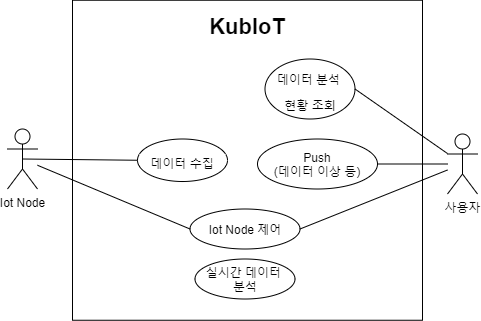

The diagram above was exported from draw.io. Its source (the exported page's mxGraphModel, read from the mxfile embedded in the PNG):
<mxGraphModel dx="1038" dy="548" grid="1" gridSize="10" guides="1" tooltips="1" connect="1" arrows="1" fold="1" page="1" pageScale="1" pageWidth="827" pageHeight="1169" math="0" shadow="0">
  <root>
    <mxCell id="0" />
    <mxCell id="1" parent="0" />
    <mxCell id="_n1HYyAX-i8iz8_yX3IQ-1" value="사용자" style="shape=umlActor;verticalLabelPosition=bottom;verticalAlign=top;html=1;outlineConnect=0;" parent="1" vertex="1">
      <mxGeometry x="570" y="187.5" width="30" height="60" as="geometry" />
    </mxCell>
    <mxCell id="_n1HYyAX-i8iz8_yX3IQ-2" value="Iot Node" style="shape=umlActor;verticalLabelPosition=bottom;verticalAlign=top;html=1;outlineConnect=0;" parent="1" vertex="1">
      <mxGeometry x="130" y="182.5" width="30" height="60" as="geometry" />
    </mxCell>
    <mxCell id="_n1HYyAX-i8iz8_yX3IQ-3" value="" style="whiteSpace=wrap;html=1;" parent="1" vertex="1">
      <mxGeometry x="195" y="53.75" width="350" height="320" as="geometry" />
    </mxCell>
    <mxCell id="_n1HYyAX-i8iz8_yX3IQ-4" value="KubIoT" style="text;html=1;strokeColor=none;fillColor=none;align=center;verticalAlign=middle;whiteSpace=wrap;rounded=0;fontStyle=1;fontSize=22;" parent="1" vertex="1">
      <mxGeometry x="350" y="70" width="40" height="20" as="geometry" />
    </mxCell>
    <mxCell id="_n1HYyAX-i8iz8_yX3IQ-9" value="&lt;span style=&quot;font-size: 12px&quot;&gt;데이터 수집&lt;br&gt;&lt;/span&gt;" style="ellipse;whiteSpace=wrap;html=1;fontSize=22;" parent="1" vertex="1">
      <mxGeometry x="260" y="192.5" width="90" height="42.5" as="geometry" />
    </mxCell>
    <mxCell id="_n1HYyAX-i8iz8_yX3IQ-10" value="&lt;font style=&quot;font-size: 12px&quot;&gt;데이터 분석 &lt;br&gt;현황 조회&lt;/font&gt;" style="ellipse;whiteSpace=wrap;html=1;fontSize=22;" parent="1" vertex="1">
      <mxGeometry x="387.5" y="112.5" width="90" height="60" as="geometry" />
    </mxCell>
    <mxCell id="_n1HYyAX-i8iz8_yX3IQ-13" value="" style="endArrow=none;html=1;fontSize=22;exitX=0.5;exitY=0.5;exitDx=0;exitDy=0;exitPerimeter=0;entryX=0;entryY=0.5;entryDx=0;entryDy=0;" parent="1" source="_n1HYyAX-i8iz8_yX3IQ-2" target="_n1HYyAX-i8iz8_yX3IQ-9" edge="1">
      <mxGeometry width="50" height="50" relative="1" as="geometry">
        <mxPoint x="382.5" y="322.5" as="sourcePoint" />
        <mxPoint x="432.5" y="272.5" as="targetPoint" />
      </mxGeometry>
    </mxCell>
    <mxCell id="_n1HYyAX-i8iz8_yX3IQ-15" value="Iot Node 제어" style="ellipse;whiteSpace=wrap;html=1;fontSize=12;" parent="1" vertex="1">
      <mxGeometry x="312.5" y="262.5" width="110" height="40" as="geometry" />
    </mxCell>
    <mxCell id="_n1HYyAX-i8iz8_yX3IQ-16" value="실시간 데이터 &lt;br&gt;분석" style="ellipse;whiteSpace=wrap;html=1;fontSize=12;" parent="1" vertex="1">
      <mxGeometry x="317.5" y="312.5" width="100" height="40" as="geometry" />
    </mxCell>
    <mxCell id="_n1HYyAX-i8iz8_yX3IQ-17" value="Push&lt;br&gt;(데이터 이상 등)" style="ellipse;whiteSpace=wrap;html=1;fontSize=12;" parent="1" vertex="1">
      <mxGeometry x="380" y="192.5" width="120" height="50" as="geometry" />
    </mxCell>
    <mxCell id="_n1HYyAX-i8iz8_yX3IQ-19" value="" style="endArrow=none;html=1;fontSize=12;exitX=1;exitY=0.5;exitDx=0;exitDy=0;" parent="1" source="_n1HYyAX-i8iz8_yX3IQ-17" target="_n1HYyAX-i8iz8_yX3IQ-1" edge="1">
      <mxGeometry width="50" height="50" relative="1" as="geometry">
        <mxPoint x="532.5" y="142.5" as="sourcePoint" />
        <mxPoint x="582.5" y="92.5" as="targetPoint" />
      </mxGeometry>
    </mxCell>
    <mxCell id="_n1HYyAX-i8iz8_yX3IQ-20" value="" style="endArrow=none;html=1;fontSize=12;" parent="1" target="_n1HYyAX-i8iz8_yX3IQ-2" edge="1">
      <mxGeometry width="50" height="50" relative="1" as="geometry">
        <mxPoint x="312.5" y="282.5" as="sourcePoint" />
        <mxPoint x="92.5" y="262.5" as="targetPoint" />
      </mxGeometry>
    </mxCell>
    <mxCell id="_n1HYyAX-i8iz8_yX3IQ-21" value="" style="endArrow=none;html=1;fontSize=12;" parent="1" target="_n1HYyAX-i8iz8_yX3IQ-1" edge="1">
      <mxGeometry width="50" height="50" relative="1" as="geometry">
        <mxPoint x="422.5" y="282.5" as="sourcePoint" />
        <mxPoint x="570" y="250" as="targetPoint" />
      </mxGeometry>
    </mxCell>
    <mxCell id="_n1HYyAX-i8iz8_yX3IQ-22" value="" style="endArrow=none;html=1;fontSize=12;exitX=1;exitY=0.5;exitDx=0;exitDy=0;" parent="1" source="_n1HYyAX-i8iz8_yX3IQ-10" target="_n1HYyAX-i8iz8_yX3IQ-1" edge="1">
      <mxGeometry width="50" height="50" relative="1" as="geometry">
        <mxPoint x="547.5" y="222.5" as="sourcePoint" />
        <mxPoint x="597.5" y="172.5" as="targetPoint" />
      </mxGeometry>
    </mxCell>
  </root>
</mxGraphModel>